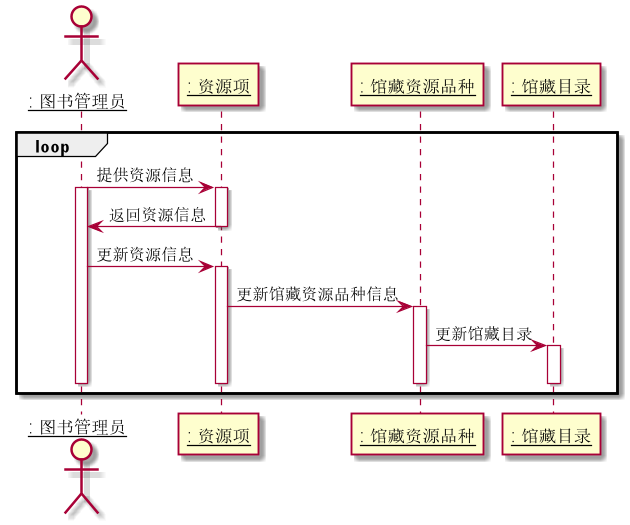

The diagram above was rendered by PlantUML. Its source (embedded in the PNG):
@startuml
skinparam sequenceParticipant underline
actor ": 图书管理员" as A
participant ": 资源项" as C
participant ": 馆藏资源品种" as D
participant ": 馆藏目录" as I

loop
A -> C: 提供资源信息
activate A
activate C
    C -> A:返回资源信息
deactivate C

A -> C: 更新资源信息
activate C
    C -> D:更新馆藏资源品种信息
    activate D
        D -> I:更新馆藏目录
            activate I
            deactivate I
    deactivate D
deactivate C

deactivate A
end
@enduml